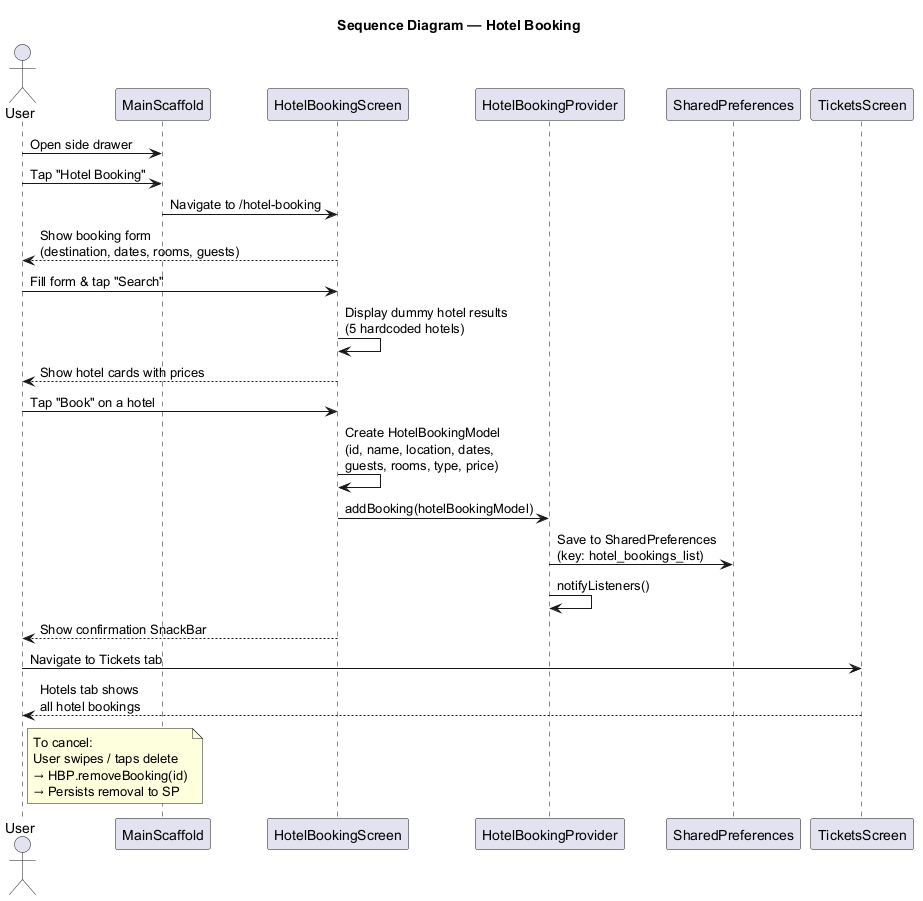

The diagram above was rendered by PlantUML. Its source (embedded in the PNG):
@startuml SkyTrip_Sequence_HotelBooking

title Sequence Diagram — Hotel Booking

actor User
participant "MainScaffold" as MS
participant "HotelBookingScreen" as HBS
participant "HotelBookingProvider" as HBP
participant "SharedPreferences" as SP
participant "TicketsScreen" as TS

User -> MS : Open side drawer
User -> MS : Tap "Hotel Booking"
MS -> HBS : Navigate to /hotel-booking

HBS --> User : Show booking form\n(destination, dates, rooms, guests)
User -> HBS : Fill form & tap "Search"
HBS -> HBS : Display dummy hotel results\n(5 hardcoded hotels)
HBS --> User : Show hotel cards with prices

User -> HBS : Tap "Book" on a hotel
HBS -> HBS : Create HotelBookingModel\n(id, name, location, dates,\nguests, rooms, type, price)
HBS -> HBP : addBooking(hotelBookingModel)
HBP -> SP : Save to SharedPreferences\n(key: hotel_bookings_list)
HBP -> HBP : notifyListeners()
HBS --> User : Show confirmation SnackBar

User -> TS : Navigate to Tickets tab
TS --> User : Hotels tab shows\nall hotel bookings

note right of User
  To cancel:
  User swipes / taps delete
  → HBP.removeBooking(id)
  → Persists removal to SP
end note

@enduml